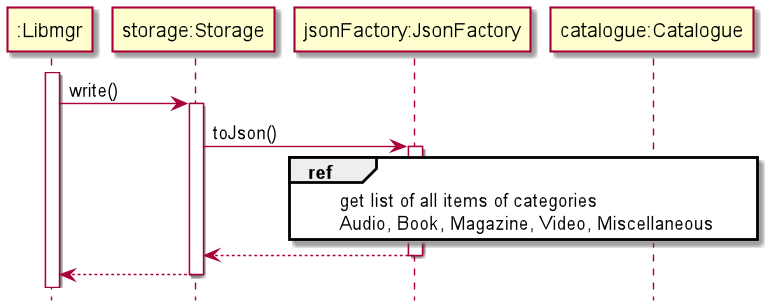

The diagram above was rendered by PlantUML. Its source (embedded in the PNG):
@startuml
hide footbox

Participant ":Libmgr" as libmgr
Participant "storage:Storage" as storage
Participant "jsonFactory:JsonFactory" as json
Participant "catalogue:Catalogue" as catalogue

activate libmgr
libmgr -> storage:write()
activate storage

storage -> json:toJson()
activate json

ref over json, catalogue
    get list of all items of categories
    Audio, Book, Magazine, Video, Miscellaneous
end ref
return
return

@enduml